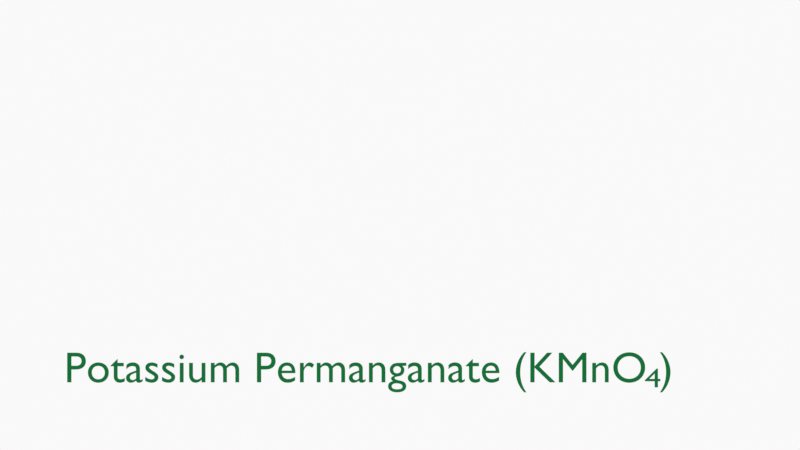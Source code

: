 # Source: Scen4.blend  (saved by Blender 2.82.7; exported with 4.5.12 LTS)
import bpy
from mathutils import Matrix  # noqa: F401  (used for matrix-valued properties, if any)

bpy.ops.wm.read_factory_settings(use_empty=True)
scene = bpy.context.scene
scene.name = 'Scene'

# ---- collections
col_collection = bpy.data.collections.new('Collection'); scene.collection.children.link(col_collection)
col_camera = bpy.data.collections.new('Camera'); scene.collection.children.link(col_camera)

# ---- materials (node trees are filled in below, after node groups)
mat_black = bpy.data.materials.new('Black')
mat_black.use_transparent_shadow = False
mat_red = bpy.data.materials.new('Red')
mat_red.use_transparent_shadow = False
mat_grey = bpy.data.materials.new('Grey')
mat_grey.use_transparent_shadow = False
mat_black_dots = bpy.data.materials.new('Black Dots')
mat_black_dots.use_transparent_shadow = False
mat_gray = bpy.data.materials.new('Gray')
mat_gray.use_transparent_shadow = False
mat_material = bpy.data.materials.new('Material')
mat_material.use_transparent_shadow = False
mat_material.diffuse_color = (0.008023, 0.162, 0.04092, 1.0)
mat_material_001 = bpy.data.materials.new('Material.001')
mat_material_001.use_transparent_shadow = False
mat_material_001.diffuse_color = (0.008023, 0.162, 0.04092, 1.0)

# ---- material node trees
mat_black_dots.use_nodes = True; mat_black_dots.node_tree.nodes.clear()
_N = mat_black_dots.node_tree.nodes; _L = mat_black_dots.node_tree.links
n0 = _N.new('ShaderNodeOutputMaterial'); n0.name = 'Material Output'; n0.location = (300, 300)
n1 = _N.new('ShaderNodeBsdfPrincipled'); n1.name = 'Principled BSDF'; n1.location = (10, 300)
n1.distribution = 'GGX'
n1.subsurface_method = 'BURLEY'
n1.inputs[2].default_value = 0.4
n1.inputs[3].default_value = 1.45
n1.inputs[27].default_value = (0.0, 0.0, 0.0, 1.0)
n1.inputs[28].default_value = 1.0
_L.new(n1.outputs[0], n0.inputs[0])
n0.is_active_output = True
mat_gray.use_nodes = True; mat_gray.node_tree.nodes.clear()
_N = mat_gray.node_tree.nodes; _L = mat_gray.node_tree.links
n0 = _N.new('ShaderNodeOutputMaterial'); n0.name = 'Material Output'; n0.location = (300, 300)
n1 = _N.new('ShaderNodeBsdfPrincipled'); n1.name = 'Principled BSDF'; n1.location = (10, 300)
n1.distribution = 'GGX'
n1.subsurface_method = 'BURLEY'
n1.inputs[3].default_value = 1.45
n1.inputs[27].default_value = (0.0, 0.0, 0.0, 1.0)
n1.inputs[28].default_value = 1.0
_L.new(n1.outputs[0], n0.inputs[0])
n0.is_active_output = True

# ---- world
world_world = bpy.data.worlds.new('World'); scene.world = world_world
world_world.use_nodes = True; world_world.node_tree.nodes.clear()
_N = world_world.node_tree.nodes; _L = world_world.node_tree.links
n0 = _N.new('ShaderNodeOutputWorld'); n0.name = 'World Output'; n0.location = (300, 300)
n1 = _N.new('ShaderNodeBackground'); n1.name = 'Background'; n1.location = (10, 300)
n1.inputs[0].default_value = (0.9513, 0.9513, 0.9513, 1.0)
_L.new(n1.outputs[0], n0.inputs[0])
n0.is_active_output = True
world_world.color = (0.9513, 0.9513, 0.9513)
world_world.use_sun_shadow = False
world_world.sun_shadow_jitter_overblur = 0.0

# ---- cameras
cam_camera = bpy.data.cameras.new('Camera')
cam_camera.display_size = 2.0
cam_camera.show_background_images = True

# ---- curves / text
txt_text = bpy.data.curves.new('Text', 'FONT')
txt_text.dimensions = '2D'
txt_text.body = 'Potassium Permanganate (KMnO )'
txt_text.materials.append(mat_material)
txt_text.use_path_clamp = True
txt_text.align_x = 'CENTER'
txt_text.size = 0.47
txt_text_001 = bpy.data.curves.new('Text.001', 'FONT')
txt_text_001.dimensions = '2D'
txt_text_001.body = '4'
txt_text_001.materials.append(mat_material_001)
txt_text_001.use_path_clamp = True

# ---- objects
ob_stroke = bpy.data.objects.new('Stroke', None)
ob_text = bpy.data.objects.new('Text', txt_text)
ob_text_001 = bpy.data.objects.new('Text.001', txt_text_001)
ob_camera = bpy.data.objects.new('Camera', cam_camera)

# ---- transforms, parenting, visibility, modifiers, constraints
ob_stroke.location = (-0.9384, -9.005e-09, 0.206)
ob_stroke.empty_display_size = 0.2
ob_stroke.empty_image_offset = (0.0, 0.0)
ob_stroke.empty_image_side = 'FRONT'
ob_stroke.lineart.crease_threshold = 0.0
ob_text.location = (-0.3378, 7.417e-08, -1.697)
ob_text.rotation_euler = (1.571, 0.0, 0.0)
ob_text.lineart.crease_threshold = 0.0
ob_text_001.location = (2.641, 1.017e-07, -1.751)
ob_text_001.rotation_euler = (1.571, 0.0, 0.0)
ob_text_001.scale = (0.3638, 0.2936, 0.2936)
ob_text_001.lineart.crease_threshold = 0.0
ob_camera.location = (0.0, -12.0, 0.0)
ob_camera.rotation_euler = (1.571, -0.0, -0.0)
ob_camera.empty_image_side = 'FRONT'
ob_camera.lineart.crease_threshold = 0.0

# ---- collection membership
col_collection.objects.link(ob_stroke)
col_collection.objects.link(ob_text)
col_collection.objects.link(ob_text_001)
col_camera.objects.link(ob_camera)

# ---- scene / render settings (as saved in the file)
scene.camera = ob_camera
scene.frame_start = 1; scene.frame_end = 250; scene.frame_set(135)
scene.render.engine = 'BLENDER_EEVEE_NEXT'
scene.render.image_settings.file_format = 'FFMPEG'
scene.render.image_settings.color_mode = 'RGB'
scene.render.film_transparent = True
scene.cycles.use_denoising = False
scene.cycles.samples = 128
scene.cycles.sampling_pattern = 'TABULATED_SOBOL'
scene.cycles.use_adaptive_sampling = False
scene.cycles.use_light_tree = False
scene.view_settings.view_transform = 'Standard'
bpy.context.view_layer.update()
